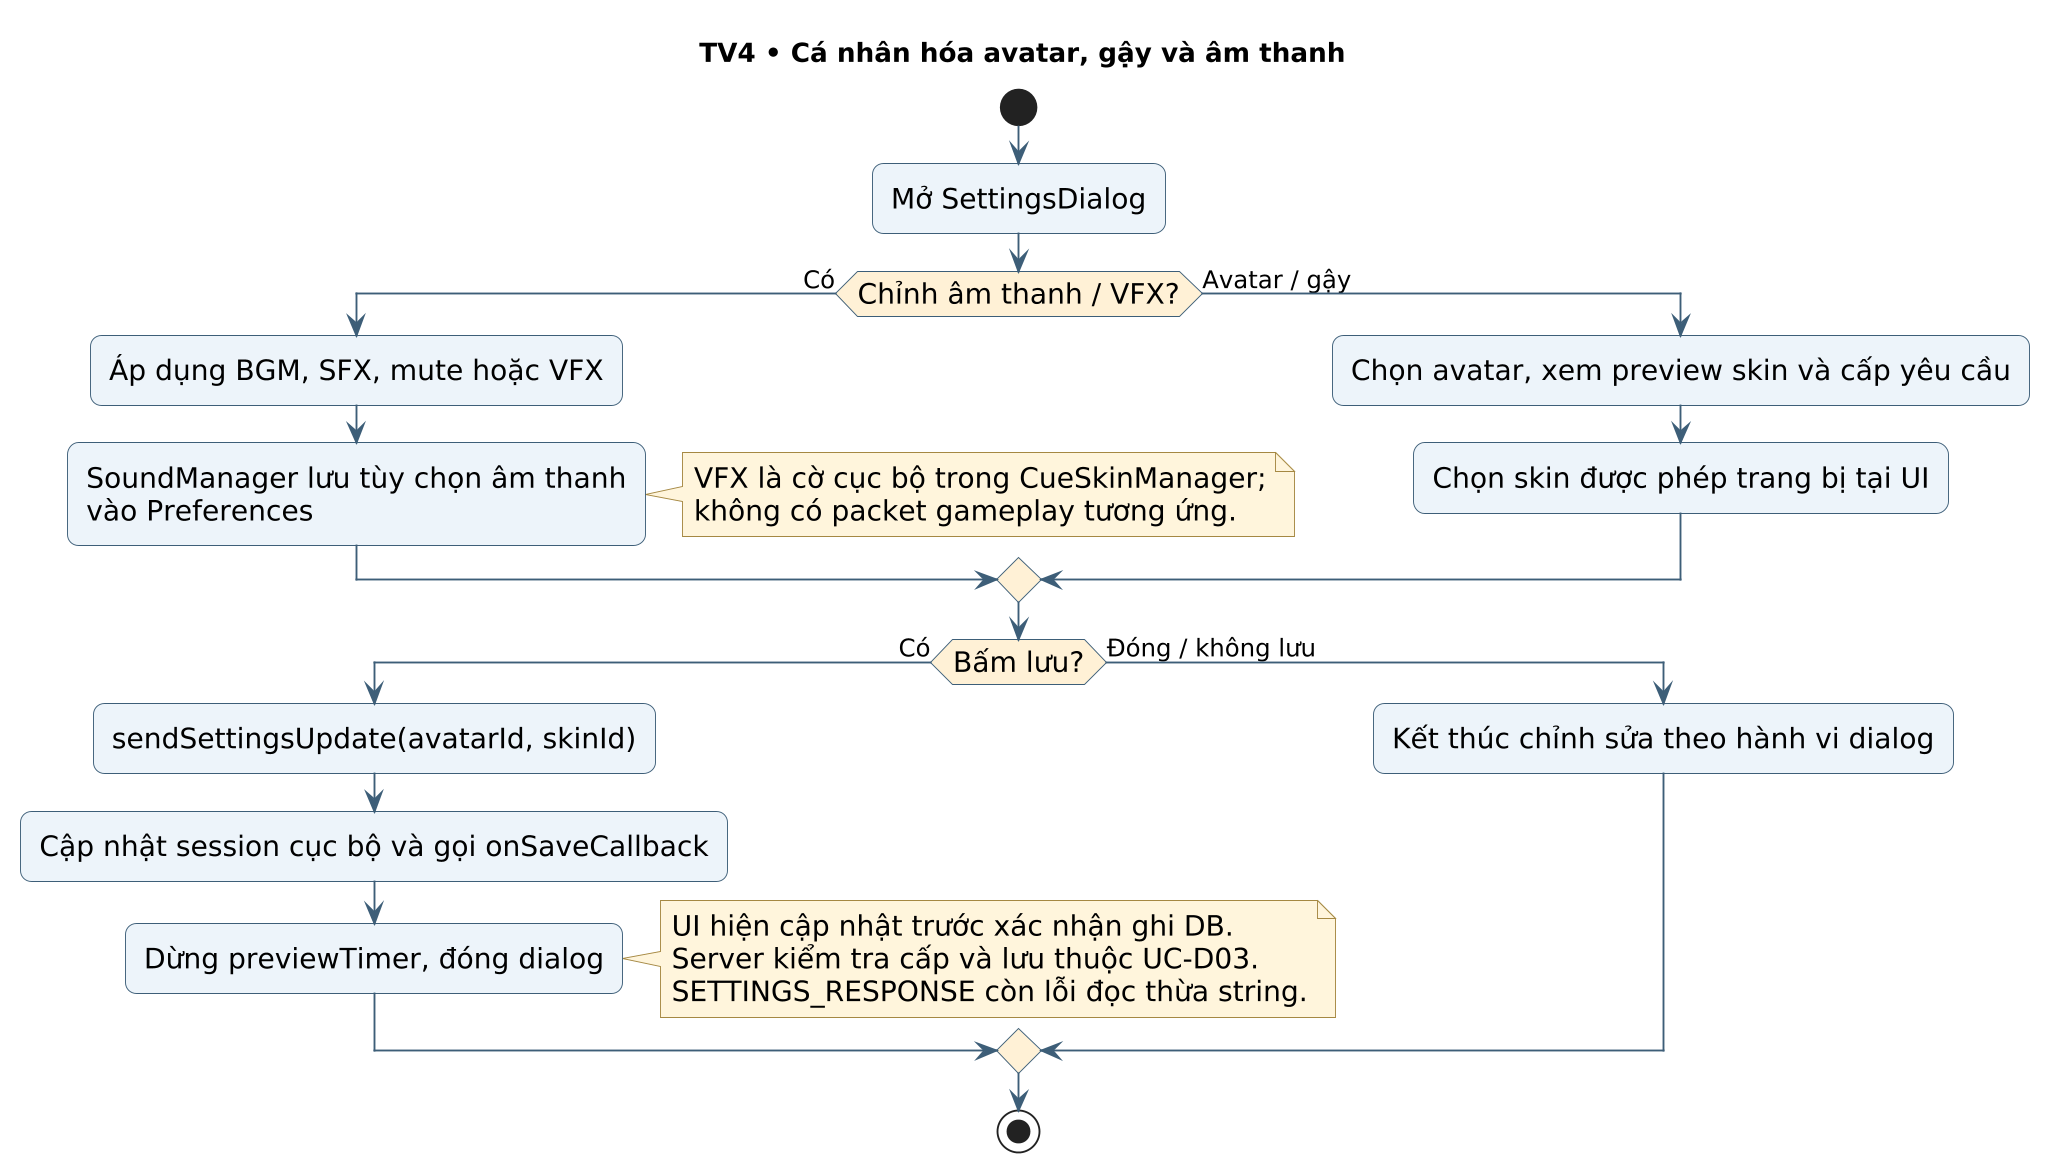

The diagram above was rendered by PlantUML. Its source (embedded in the PNG):
@startuml
skinparam backgroundColor white
skinparam defaultFontName DejaVu Sans
skinparam defaultFontSize 15
skinparam shadowing false
skinparam dpi 180
skinparam ArrowColor #3D5E78
skinparam ArrowFontSize 13
skinparam roundcorner 12
skinparam sequenceMessageAlign center
skinparam maxMessageSize 46
skinparam ParticipantPadding 12
skinparam BoxPadding 10
skinparam usecaseBackgroundColor #EDF4FA
skinparam usecaseBorderColor #3D5E78
skinparam activityBackgroundColor #EDF4FA
skinparam activityBorderColor #3D5E78
skinparam activityDiamondBackgroundColor #FFF1D6
skinparam componentBackgroundColor #E8F3ED
skinparam componentBorderColor #3D5E78
skinparam NoteBackgroundColor #FFF5DC
skinparam NoteBorderColor #A58842
hide footbox
title TV4 • Cá nhân hóa avatar, gậy và âm thanh

start
:Mở SettingsDialog;
if (Chỉnh âm thanh / VFX?) then (Có)
 :Áp dụng BGM, SFX, mute hoặc VFX;
 :SoundManager lưu tùy chọn âm thanh\nvào Preferences;
 note right: VFX là cờ cục bộ trong CueSkinManager;\nkhông có packet gameplay tương ứng.
else (Avatar / gậy)
 :Chọn avatar, xem preview skin và cấp yêu cầu;
 :Chọn skin được phép trang bị tại UI;
endif
if (Bấm lưu?) then (Có)
 :sendSettingsUpdate(avatarId, skinId);
 :Cập nhật session cục bộ và gọi onSaveCallback;
 :Dừng previewTimer, đóng dialog;
 note right
  UI hiện cập nhật trước xác nhận ghi DB.
  Server kiểm tra cấp và lưu thuộc UC-D03.
  SETTINGS_RESPONSE còn lỗi đọc thừa string.
 end note
else (Đóng / không lưu)
 :Kết thúc chỉnh sửa theo hành vi dialog;
endif
stop
@enduml